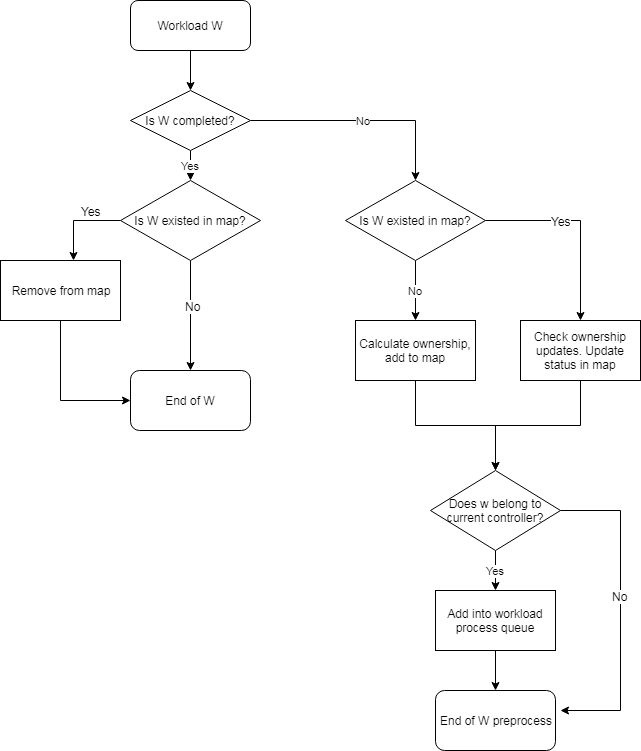

The diagram above was exported from draw.io. Its source (the exported page's mxGraphModel, read from the mxfile embedded in the PNG):
<mxGraphModel dx="1422" dy="924" grid="1" gridSize="10" guides="1" tooltips="1" connect="1" arrows="1" fold="1" page="1" pageScale="1" pageWidth="850" pageHeight="1100" math="0" shadow="0">
  <root>
    <mxCell id="0" />
    <mxCell id="1" parent="0" />
    <mxCell id="94Lt3q7bUCm5wvf2dq0M-11" value="" style="edgeStyle=orthogonalEdgeStyle;rounded=0;orthogonalLoop=1;jettySize=auto;html=1;" parent="1" source="94Lt3q7bUCm5wvf2dq0M-2" target="94Lt3q7bUCm5wvf2dq0M-8" edge="1">
      <mxGeometry relative="1" as="geometry" />
    </mxCell>
    <object label="Workload W" id="94Lt3q7bUCm5wvf2dq0M-2">
      <mxCell style="rounded=1;whiteSpace=wrap;html=1;" parent="1" vertex="1">
        <mxGeometry x="210" y="30" width="120" height="50" as="geometry" />
      </mxCell>
    </object>
    <mxCell id="94Lt3q7bUCm5wvf2dq0M-15" style="edgeStyle=orthogonalEdgeStyle;rounded=0;orthogonalLoop=1;jettySize=auto;html=1;entryX=0.608;entryY=0;entryDx=0;entryDy=0;entryPerimeter=0;" parent="1" source="94Lt3q7bUCm5wvf2dq0M-3" target="94Lt3q7bUCm5wvf2dq0M-9" edge="1">
      <mxGeometry relative="1" as="geometry">
        <Array as="points">
          <mxPoint x="153" y="250" />
        </Array>
      </mxGeometry>
    </mxCell>
    <mxCell id="94Lt3q7bUCm5wvf2dq0M-16" value="Yes" style="text;html=1;resizable=0;points=[];align=center;verticalAlign=middle;labelBackgroundColor=#ffffff;" parent="94Lt3q7bUCm5wvf2dq0M-15" vertex="1" connectable="0">
      <mxGeometry x="-0.2184" y="1" relative="1" as="geometry">
        <mxPoint x="4" y="-11" as="offset" />
      </mxGeometry>
    </mxCell>
    <mxCell id="94Lt3q7bUCm5wvf2dq0M-20" style="edgeStyle=orthogonalEdgeStyle;rounded=0;orthogonalLoop=1;jettySize=auto;html=1;entryX=0.5;entryY=0;entryDx=0;entryDy=0;" parent="1" source="94Lt3q7bUCm5wvf2dq0M-3" target="94Lt3q7bUCm5wvf2dq0M-18" edge="1">
      <mxGeometry relative="1" as="geometry" />
    </mxCell>
    <mxCell id="94Lt3q7bUCm5wvf2dq0M-21" value="No" style="text;html=1;resizable=0;points=[];align=center;verticalAlign=middle;labelBackgroundColor=#ffffff;" parent="94Lt3q7bUCm5wvf2dq0M-20" vertex="1" connectable="0">
      <mxGeometry x="-0.1818" y="2" relative="1" as="geometry">
        <mxPoint as="offset" />
      </mxGeometry>
    </mxCell>
    <mxCell id="94Lt3q7bUCm5wvf2dq0M-3" value="Is W existed in map?" style="rhombus;whiteSpace=wrap;html=1;" parent="1" vertex="1">
      <mxGeometry x="200" y="210" width="140" height="80" as="geometry" />
    </mxCell>
    <mxCell id="BXwZKGAlJoA1UYRhDiOM-4" style="edgeStyle=orthogonalEdgeStyle;rounded=0;orthogonalLoop=1;jettySize=auto;html=1;entryX=0.5;entryY=0;entryDx=0;entryDy=0;" edge="1" parent="1" source="94Lt3q7bUCm5wvf2dq0M-6" target="BXwZKGAlJoA1UYRhDiOM-1">
      <mxGeometry relative="1" as="geometry" />
    </mxCell>
    <mxCell id="94Lt3q7bUCm5wvf2dq0M-6" value="Calculate ownership, add to map" style="rounded=0;whiteSpace=wrap;html=1;" parent="1" vertex="1">
      <mxGeometry x="435" y="350" width="120" height="60" as="geometry" />
    </mxCell>
    <mxCell id="94Lt3q7bUCm5wvf2dq0M-12" value="Yes" style="edgeStyle=orthogonalEdgeStyle;rounded=0;orthogonalLoop=1;jettySize=auto;html=1;" parent="1" source="94Lt3q7bUCm5wvf2dq0M-8" target="94Lt3q7bUCm5wvf2dq0M-3" edge="1">
      <mxGeometry relative="1" as="geometry" />
    </mxCell>
    <mxCell id="94Lt3q7bUCm5wvf2dq0M-25" value="No" style="edgeStyle=orthogonalEdgeStyle;rounded=0;orthogonalLoop=1;jettySize=auto;html=1;entryX=0.5;entryY=0;entryDx=0;entryDy=0;" parent="1" source="94Lt3q7bUCm5wvf2dq0M-8" target="94Lt3q7bUCm5wvf2dq0M-24" edge="1">
      <mxGeometry relative="1" as="geometry" />
    </mxCell>
    <mxCell id="94Lt3q7bUCm5wvf2dq0M-8" value="Is W completed?" style="rhombus;whiteSpace=wrap;html=1;" parent="1" vertex="1">
      <mxGeometry x="210" y="120" width="120" height="60" as="geometry" />
    </mxCell>
    <mxCell id="94Lt3q7bUCm5wvf2dq0M-22" style="edgeStyle=orthogonalEdgeStyle;rounded=0;orthogonalLoop=1;jettySize=auto;html=1;exitX=0.5;exitY=1;exitDx=0;exitDy=0;entryX=0;entryY=0.5;entryDx=0;entryDy=0;" parent="1" source="94Lt3q7bUCm5wvf2dq0M-9" target="94Lt3q7bUCm5wvf2dq0M-18" edge="1">
      <mxGeometry relative="1" as="geometry" />
    </mxCell>
    <mxCell id="94Lt3q7bUCm5wvf2dq0M-9" value="Remove from map" style="rounded=0;whiteSpace=wrap;html=1;" parent="1" vertex="1">
      <mxGeometry x="80" y="290" width="120" height="60" as="geometry" />
    </mxCell>
    <mxCell id="94Lt3q7bUCm5wvf2dq0M-18" value="End of W" style="rounded=1;whiteSpace=wrap;html=1;" parent="1" vertex="1">
      <mxGeometry x="210" y="400" width="120" height="60" as="geometry" />
    </mxCell>
    <mxCell id="94Lt3q7bUCm5wvf2dq0M-27" value="No" style="edgeStyle=orthogonalEdgeStyle;rounded=0;orthogonalLoop=1;jettySize=auto;html=1;" parent="1" source="94Lt3q7bUCm5wvf2dq0M-24" target="94Lt3q7bUCm5wvf2dq0M-6" edge="1">
      <mxGeometry relative="1" as="geometry" />
    </mxCell>
    <mxCell id="94Lt3q7bUCm5wvf2dq0M-29" style="edgeStyle=orthogonalEdgeStyle;rounded=0;orthogonalLoop=1;jettySize=auto;html=1;entryX=0.5;entryY=0;entryDx=0;entryDy=0;" parent="1" source="94Lt3q7bUCm5wvf2dq0M-24" target="94Lt3q7bUCm5wvf2dq0M-28" edge="1">
      <mxGeometry relative="1" as="geometry" />
    </mxCell>
    <mxCell id="94Lt3q7bUCm5wvf2dq0M-30" value="Yes" style="text;html=1;resizable=0;points=[];align=center;verticalAlign=middle;labelBackgroundColor=#ffffff;" parent="94Lt3q7bUCm5wvf2dq0M-29" vertex="1" connectable="0">
      <mxGeometry x="-0.2308" relative="1" as="geometry">
        <mxPoint as="offset" />
      </mxGeometry>
    </mxCell>
    <mxCell id="94Lt3q7bUCm5wvf2dq0M-24" value="Is W existed in map?" style="rhombus;whiteSpace=wrap;html=1;" parent="1" vertex="1">
      <mxGeometry x="425" y="210" width="140" height="80" as="geometry" />
    </mxCell>
    <mxCell id="94Lt3q7bUCm5wvf2dq0M-34" style="edgeStyle=orthogonalEdgeStyle;rounded=0;orthogonalLoop=1;jettySize=auto;html=1;entryX=0.5;entryY=0;entryDx=0;entryDy=0;" parent="1" source="94Lt3q7bUCm5wvf2dq0M-28" target="BXwZKGAlJoA1UYRhDiOM-1" edge="1">
      <mxGeometry relative="1" as="geometry" />
    </mxCell>
    <mxCell id="94Lt3q7bUCm5wvf2dq0M-28" value="Check ownership updates. Update status in map" style="rounded=0;whiteSpace=wrap;html=1;" parent="1" vertex="1">
      <mxGeometry x="600" y="350" width="120" height="60" as="geometry" />
    </mxCell>
    <mxCell id="94Lt3q7bUCm5wvf2dq0M-32" value="End of W preprocess" style="rounded=1;whiteSpace=wrap;html=1;" parent="1" vertex="1">
      <mxGeometry x="515" y="720" width="120" height="60" as="geometry" />
    </mxCell>
    <mxCell id="BXwZKGAlJoA1UYRhDiOM-8" value="Yes" style="edgeStyle=orthogonalEdgeStyle;rounded=0;orthogonalLoop=1;jettySize=auto;html=1;exitX=0.5;exitY=1;exitDx=0;exitDy=0;entryX=0.5;entryY=0;entryDx=0;entryDy=0;" edge="1" parent="1" source="BXwZKGAlJoA1UYRhDiOM-1" target="BXwZKGAlJoA1UYRhDiOM-5">
      <mxGeometry relative="1" as="geometry" />
    </mxCell>
    <mxCell id="BXwZKGAlJoA1UYRhDiOM-10" style="edgeStyle=orthogonalEdgeStyle;rounded=0;orthogonalLoop=1;jettySize=auto;html=1;" edge="1" parent="1" source="BXwZKGAlJoA1UYRhDiOM-1">
      <mxGeometry relative="1" as="geometry">
        <mxPoint x="640" y="740" as="targetPoint" />
        <Array as="points">
          <mxPoint x="700" y="540" />
          <mxPoint x="700" y="740" />
          <mxPoint x="640" y="740" />
        </Array>
      </mxGeometry>
    </mxCell>
    <mxCell id="BXwZKGAlJoA1UYRhDiOM-11" value="No" style="text;html=1;resizable=0;points=[];align=center;verticalAlign=middle;labelBackgroundColor=#ffffff;" vertex="1" connectable="0" parent="BXwZKGAlJoA1UYRhDiOM-10">
      <mxGeometry x="-0.0937" y="-1" relative="1" as="geometry">
        <mxPoint as="offset" />
      </mxGeometry>
    </mxCell>
    <mxCell id="BXwZKGAlJoA1UYRhDiOM-1" value="Does w belong to current controller?" style="rhombus;whiteSpace=wrap;html=1;" vertex="1" parent="1">
      <mxGeometry x="510" y="500" width="130" height="80" as="geometry" />
    </mxCell>
    <mxCell id="BXwZKGAlJoA1UYRhDiOM-9" style="edgeStyle=orthogonalEdgeStyle;rounded=0;orthogonalLoop=1;jettySize=auto;html=1;exitX=0.5;exitY=1;exitDx=0;exitDy=0;entryX=0.5;entryY=0;entryDx=0;entryDy=0;" edge="1" parent="1" source="BXwZKGAlJoA1UYRhDiOM-5" target="94Lt3q7bUCm5wvf2dq0M-32">
      <mxGeometry relative="1" as="geometry" />
    </mxCell>
    <mxCell id="BXwZKGAlJoA1UYRhDiOM-5" value="Add into workload process queue" style="rounded=0;whiteSpace=wrap;html=1;" vertex="1" parent="1">
      <mxGeometry x="515" y="620" width="120" height="60" as="geometry" />
    </mxCell>
  </root>
</mxGraphModel>